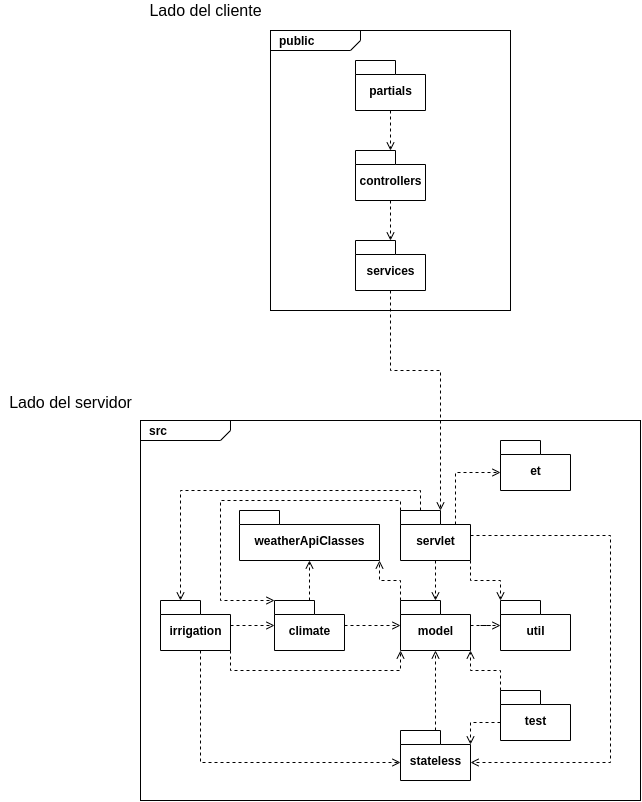

The diagram above was exported from draw.io. Its source (the exported page's mxGraphModel, read from the mxfile embedded in the PNG):
<mxGraphModel dx="1185" dy="629" grid="1" gridSize="10" guides="1" tooltips="1" connect="1" arrows="1" fold="1" page="1" pageScale="1" pageWidth="827" pageHeight="1169" math="0" shadow="0">
  <root>
    <mxCell id="0" />
    <mxCell id="1" parent="0" />
    <mxCell id="vfr3o85oGOsbrRFzBlDo-52" value="&lt;p style=&quot;margin: 0px ; margin-top: 4px ; margin-left: 10px ; text-align: left&quot;&gt;&lt;b&gt;public&lt;/b&gt;&lt;/p&gt;" style="html=1;strokeWidth=1;shape=mxgraph.sysml.package;html=1;overflow=fill;whiteSpace=wrap;" vertex="1" parent="1">
      <mxGeometry x="294" y="140" width="240" height="280" as="geometry" />
    </mxCell>
    <mxCell id="vfr3o85oGOsbrRFzBlDo-13" value="&lt;p style=&quot;margin: 0px ; margin-top: 4px ; margin-left: 10px ; text-align: left&quot;&gt;&lt;b&gt;src&lt;/b&gt;&lt;/p&gt;" style="html=1;strokeWidth=1;shape=mxgraph.sysml.package;html=1;overflow=fill;whiteSpace=wrap;" vertex="1" parent="1">
      <mxGeometry x="164" y="530" width="500" height="380" as="geometry" />
    </mxCell>
    <mxCell id="vfr3o85oGOsbrRFzBlDo-27" value="" style="edgeStyle=orthogonalEdgeStyle;rounded=0;orthogonalLoop=1;jettySize=auto;html=1;dashed=1;endArrow=open;endFill=0;" edge="1" parent="1" source="vfr3o85oGOsbrRFzBlDo-12" target="vfr3o85oGOsbrRFzBlDo-16">
      <mxGeometry relative="1" as="geometry" />
    </mxCell>
    <mxCell id="vfr3o85oGOsbrRFzBlDo-35" value="" style="edgeStyle=orthogonalEdgeStyle;rounded=0;orthogonalLoop=1;jettySize=auto;html=1;dashed=1;endArrow=open;endFill=0;" edge="1" parent="1" source="vfr3o85oGOsbrRFzBlDo-12" target="vfr3o85oGOsbrRFzBlDo-20">
      <mxGeometry relative="1" as="geometry" />
    </mxCell>
    <mxCell id="vfr3o85oGOsbrRFzBlDo-12" value="climate" style="shape=folder;fontStyle=1;spacingTop=10;tabWidth=40;tabHeight=14;tabPosition=left;html=1;" vertex="1" parent="1">
      <mxGeometry x="298" y="710" width="70" height="50" as="geometry" />
    </mxCell>
    <mxCell id="vfr3o85oGOsbrRFzBlDo-14" value="et" style="shape=folder;fontStyle=1;spacingTop=10;tabWidth=40;tabHeight=14;tabPosition=left;html=1;" vertex="1" parent="1">
      <mxGeometry x="524" y="550" width="70" height="50" as="geometry" />
    </mxCell>
    <mxCell id="vfr3o85oGOsbrRFzBlDo-28" value="" style="edgeStyle=orthogonalEdgeStyle;rounded=0;orthogonalLoop=1;jettySize=auto;html=1;dashed=1;endArrow=open;endFill=0;" edge="1" parent="1" source="vfr3o85oGOsbrRFzBlDo-15" target="vfr3o85oGOsbrRFzBlDo-12">
      <mxGeometry relative="1" as="geometry" />
    </mxCell>
    <mxCell id="vfr3o85oGOsbrRFzBlDo-32" value="" style="edgeStyle=orthogonalEdgeStyle;rounded=0;orthogonalLoop=1;jettySize=auto;html=1;dashed=1;endArrow=open;endFill=0;entryX=0;entryY=0;entryDx=0;entryDy=32;entryPerimeter=0;" edge="1" parent="1" source="vfr3o85oGOsbrRFzBlDo-15" target="vfr3o85oGOsbrRFzBlDo-18">
      <mxGeometry relative="1" as="geometry">
        <Array as="points">
          <mxPoint x="224" y="872" />
        </Array>
      </mxGeometry>
    </mxCell>
    <mxCell id="vfr3o85oGOsbrRFzBlDo-33" style="edgeStyle=orthogonalEdgeStyle;rounded=0;orthogonalLoop=1;jettySize=auto;html=1;exitX=0;exitY=0;exitDx=70;exitDy=50;exitPerimeter=0;entryX=0;entryY=0;entryDx=0;entryDy=50;entryPerimeter=0;dashed=1;endArrow=open;endFill=0;" edge="1" parent="1" source="vfr3o85oGOsbrRFzBlDo-15" target="vfr3o85oGOsbrRFzBlDo-16">
      <mxGeometry relative="1" as="geometry" />
    </mxCell>
    <mxCell id="vfr3o85oGOsbrRFzBlDo-15" value="irrigation" style="shape=folder;fontStyle=1;spacingTop=10;tabWidth=40;tabHeight=14;tabPosition=left;html=1;" vertex="1" parent="1">
      <mxGeometry x="184" y="710" width="70" height="50" as="geometry" />
    </mxCell>
    <mxCell id="vfr3o85oGOsbrRFzBlDo-36" style="edgeStyle=orthogonalEdgeStyle;rounded=0;orthogonalLoop=1;jettySize=auto;html=1;exitX=0;exitY=0;exitDx=0;exitDy=0;exitPerimeter=0;entryX=0;entryY=0;entryDx=140;entryDy=50;entryPerimeter=0;dashed=1;endArrow=open;endFill=0;" edge="1" parent="1" source="vfr3o85oGOsbrRFzBlDo-16" target="vfr3o85oGOsbrRFzBlDo-20">
      <mxGeometry relative="1" as="geometry" />
    </mxCell>
    <mxCell id="vfr3o85oGOsbrRFzBlDo-37" value="" style="edgeStyle=orthogonalEdgeStyle;rounded=0;orthogonalLoop=1;jettySize=auto;html=1;dashed=1;endArrow=open;endFill=0;" edge="1" parent="1" source="vfr3o85oGOsbrRFzBlDo-16" target="vfr3o85oGOsbrRFzBlDo-19">
      <mxGeometry relative="1" as="geometry" />
    </mxCell>
    <mxCell id="vfr3o85oGOsbrRFzBlDo-16" value="model" style="shape=folder;fontStyle=1;spacingTop=10;tabWidth=40;tabHeight=14;tabPosition=left;html=1;" vertex="1" parent="1">
      <mxGeometry x="424" y="710" width="70" height="50" as="geometry" />
    </mxCell>
    <mxCell id="vfr3o85oGOsbrRFzBlDo-23" value="" style="edgeStyle=orthogonalEdgeStyle;rounded=0;orthogonalLoop=1;jettySize=auto;html=1;dashed=1;endArrow=open;endFill=0;" edge="1" parent="1" source="vfr3o85oGOsbrRFzBlDo-17" target="vfr3o85oGOsbrRFzBlDo-16">
      <mxGeometry relative="1" as="geometry" />
    </mxCell>
    <mxCell id="vfr3o85oGOsbrRFzBlDo-26" value="" style="edgeStyle=orthogonalEdgeStyle;rounded=0;orthogonalLoop=1;jettySize=auto;html=1;dashed=1;endArrow=open;endFill=0;entryX=0;entryY=0;entryDx=70;entryDy=32;entryPerimeter=0;" edge="1" parent="1" source="vfr3o85oGOsbrRFzBlDo-17" target="vfr3o85oGOsbrRFzBlDo-18">
      <mxGeometry relative="1" as="geometry">
        <mxPoint x="544" y="810" as="targetPoint" />
        <Array as="points">
          <mxPoint x="634" y="645" />
          <mxPoint x="634" y="872" />
        </Array>
      </mxGeometry>
    </mxCell>
    <mxCell id="vfr3o85oGOsbrRFzBlDo-38" style="edgeStyle=orthogonalEdgeStyle;rounded=0;orthogonalLoop=1;jettySize=auto;html=1;exitX=0;exitY=0;exitDx=20;exitDy=0;exitPerimeter=0;entryX=0;entryY=0;entryDx=20;entryDy=0;entryPerimeter=0;dashed=1;endArrow=open;endFill=0;" edge="1" parent="1" source="vfr3o85oGOsbrRFzBlDo-17" target="vfr3o85oGOsbrRFzBlDo-15">
      <mxGeometry relative="1" as="geometry" />
    </mxCell>
    <mxCell id="vfr3o85oGOsbrRFzBlDo-39" style="edgeStyle=orthogonalEdgeStyle;rounded=0;orthogonalLoop=1;jettySize=auto;html=1;exitX=0;exitY=0;exitDx=0;exitDy=0;exitPerimeter=0;entryX=0;entryY=0;entryDx=0;entryDy=0;entryPerimeter=0;dashed=1;endArrow=open;endFill=0;" edge="1" parent="1" source="vfr3o85oGOsbrRFzBlDo-17" target="vfr3o85oGOsbrRFzBlDo-12">
      <mxGeometry relative="1" as="geometry">
        <Array as="points">
          <mxPoint x="424" y="610" />
          <mxPoint x="244" y="610" />
          <mxPoint x="244" y="710" />
        </Array>
      </mxGeometry>
    </mxCell>
    <mxCell id="vfr3o85oGOsbrRFzBlDo-40" style="edgeStyle=orthogonalEdgeStyle;rounded=0;orthogonalLoop=1;jettySize=auto;html=1;exitX=0;exitY=0;exitDx=70;exitDy=50;exitPerimeter=0;entryX=0;entryY=0;entryDx=0;entryDy=0;entryPerimeter=0;dashed=1;endArrow=open;endFill=0;" edge="1" parent="1" source="vfr3o85oGOsbrRFzBlDo-17" target="vfr3o85oGOsbrRFzBlDo-19">
      <mxGeometry relative="1" as="geometry" />
    </mxCell>
    <mxCell id="vfr3o85oGOsbrRFzBlDo-41" style="edgeStyle=orthogonalEdgeStyle;rounded=0;orthogonalLoop=1;jettySize=auto;html=1;exitX=0;exitY=0;exitDx=55;exitDy=14;exitPerimeter=0;entryX=0;entryY=0;entryDx=0;entryDy=32;entryPerimeter=0;dashed=1;endArrow=open;endFill=0;" edge="1" parent="1" source="vfr3o85oGOsbrRFzBlDo-17" target="vfr3o85oGOsbrRFzBlDo-14">
      <mxGeometry relative="1" as="geometry">
        <Array as="points">
          <mxPoint x="479" y="582" />
        </Array>
      </mxGeometry>
    </mxCell>
    <mxCell id="vfr3o85oGOsbrRFzBlDo-17" value="servlet" style="shape=folder;fontStyle=1;spacingTop=10;tabWidth=40;tabHeight=14;tabPosition=left;html=1;" vertex="1" parent="1">
      <mxGeometry x="424" y="620" width="70" height="50" as="geometry" />
    </mxCell>
    <mxCell id="vfr3o85oGOsbrRFzBlDo-22" value="" style="edgeStyle=orthogonalEdgeStyle;rounded=0;orthogonalLoop=1;jettySize=auto;html=1;dashed=1;endArrow=open;endFill=0;" edge="1" parent="1" source="vfr3o85oGOsbrRFzBlDo-18" target="vfr3o85oGOsbrRFzBlDo-16">
      <mxGeometry relative="1" as="geometry" />
    </mxCell>
    <mxCell id="vfr3o85oGOsbrRFzBlDo-18" value="stateless" style="shape=folder;fontStyle=1;spacingTop=10;tabWidth=40;tabHeight=14;tabPosition=left;html=1;" vertex="1" parent="1">
      <mxGeometry x="424" y="840" width="70" height="50" as="geometry" />
    </mxCell>
    <mxCell id="vfr3o85oGOsbrRFzBlDo-19" value="util" style="shape=folder;fontStyle=1;spacingTop=10;tabWidth=40;tabHeight=14;tabPosition=left;html=1;" vertex="1" parent="1">
      <mxGeometry x="524" y="710" width="70" height="50" as="geometry" />
    </mxCell>
    <mxCell id="vfr3o85oGOsbrRFzBlDo-20" value="weatherApiClasses" style="shape=folder;fontStyle=1;spacingTop=10;tabWidth=40;tabHeight=14;tabPosition=left;html=1;" vertex="1" parent="1">
      <mxGeometry x="263" y="620" width="140" height="50" as="geometry" />
    </mxCell>
    <mxCell id="vfr3o85oGOsbrRFzBlDo-43" style="edgeStyle=orthogonalEdgeStyle;rounded=0;orthogonalLoop=1;jettySize=auto;html=1;exitX=0;exitY=0;exitDx=0;exitDy=0;exitPerimeter=0;entryX=0;entryY=0;entryDx=70;entryDy=50;entryPerimeter=0;dashed=1;endArrow=open;endFill=0;" edge="1" parent="1" source="vfr3o85oGOsbrRFzBlDo-42" target="vfr3o85oGOsbrRFzBlDo-16">
      <mxGeometry relative="1" as="geometry" />
    </mxCell>
    <mxCell id="vfr3o85oGOsbrRFzBlDo-44" style="edgeStyle=orthogonalEdgeStyle;rounded=0;orthogonalLoop=1;jettySize=auto;html=1;exitX=0;exitY=0;exitDx=0;exitDy=32;exitPerimeter=0;entryX=0;entryY=0;entryDx=70;entryDy=14;entryPerimeter=0;dashed=1;endArrow=open;endFill=0;" edge="1" parent="1" source="vfr3o85oGOsbrRFzBlDo-42" target="vfr3o85oGOsbrRFzBlDo-18">
      <mxGeometry relative="1" as="geometry" />
    </mxCell>
    <mxCell id="vfr3o85oGOsbrRFzBlDo-42" value="test" style="shape=folder;fontStyle=1;spacingTop=10;tabWidth=40;tabHeight=14;tabPosition=left;html=1;" vertex="1" parent="1">
      <mxGeometry x="524" y="800" width="70" height="50" as="geometry" />
    </mxCell>
    <mxCell id="vfr3o85oGOsbrRFzBlDo-45" value="Lado del servidor" style="text;html=1;align=center;verticalAlign=middle;resizable=0;points=[];autosize=1;fontSize=16;" vertex="1" parent="1">
      <mxGeometry x="24" y="502" width="140" height="20" as="geometry" />
    </mxCell>
    <mxCell id="vfr3o85oGOsbrRFzBlDo-50" value="" style="edgeStyle=orthogonalEdgeStyle;rounded=0;orthogonalLoop=1;jettySize=auto;html=1;dashed=1;endArrow=open;endFill=0;" edge="1" parent="1" source="vfr3o85oGOsbrRFzBlDo-46" target="vfr3o85oGOsbrRFzBlDo-47">
      <mxGeometry relative="1" as="geometry" />
    </mxCell>
    <mxCell id="vfr3o85oGOsbrRFzBlDo-46" value="controllers" style="shape=folder;fontStyle=1;spacingTop=10;tabWidth=40;tabHeight=14;tabPosition=left;html=1;" vertex="1" parent="1">
      <mxGeometry x="379" y="260" width="70" height="50" as="geometry" />
    </mxCell>
    <mxCell id="vfr3o85oGOsbrRFzBlDo-55" style="edgeStyle=orthogonalEdgeStyle;rounded=0;orthogonalLoop=1;jettySize=auto;html=1;exitX=0.5;exitY=1;exitDx=0;exitDy=0;exitPerimeter=0;entryX=0;entryY=0;entryDx=40;entryDy=0;entryPerimeter=0;dashed=1;endArrow=open;endFill=0;" edge="1" parent="1" source="vfr3o85oGOsbrRFzBlDo-47" target="vfr3o85oGOsbrRFzBlDo-17">
      <mxGeometry relative="1" as="geometry">
        <Array as="points">
          <mxPoint x="414" y="480" />
          <mxPoint x="464" y="480" />
        </Array>
      </mxGeometry>
    </mxCell>
    <mxCell id="vfr3o85oGOsbrRFzBlDo-47" value="services" style="shape=folder;fontStyle=1;spacingTop=10;tabWidth=40;tabHeight=14;tabPosition=left;html=1;" vertex="1" parent="1">
      <mxGeometry x="379" y="350" width="70" height="50" as="geometry" />
    </mxCell>
    <mxCell id="vfr3o85oGOsbrRFzBlDo-51" value="" style="edgeStyle=orthogonalEdgeStyle;rounded=0;orthogonalLoop=1;jettySize=auto;html=1;dashed=1;endArrow=open;endFill=0;" edge="1" parent="1" source="vfr3o85oGOsbrRFzBlDo-48" target="vfr3o85oGOsbrRFzBlDo-46">
      <mxGeometry relative="1" as="geometry" />
    </mxCell>
    <mxCell id="vfr3o85oGOsbrRFzBlDo-48" value="partials" style="shape=folder;fontStyle=1;spacingTop=10;tabWidth=40;tabHeight=14;tabPosition=left;html=1;" vertex="1" parent="1">
      <mxGeometry x="379" y="170" width="70" height="50" as="geometry" />
    </mxCell>
    <mxCell id="vfr3o85oGOsbrRFzBlDo-56" value="Lado del cliente" style="text;html=1;align=center;verticalAlign=middle;resizable=0;points=[];autosize=1;fontSize=16;" vertex="1" parent="1">
      <mxGeometry x="164" y="110" width="130" height="20" as="geometry" />
    </mxCell>
  </root>
</mxGraphModel>